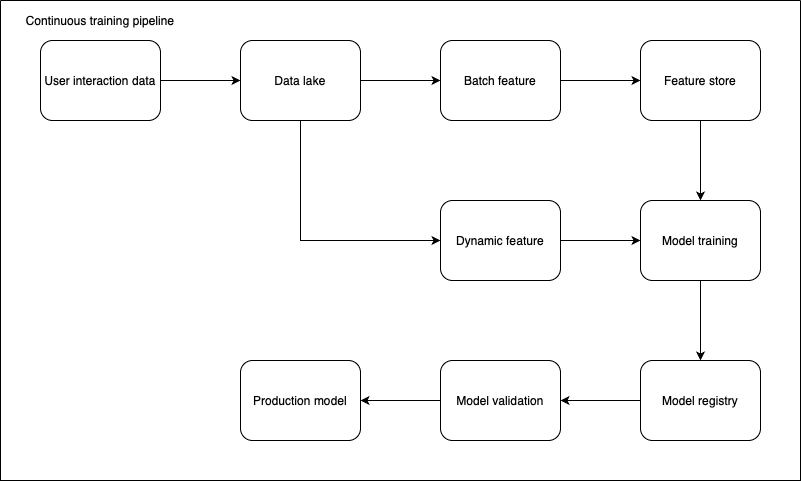

The diagram above was exported from draw.io. Its source (the exported page's mxGraphModel, read from the mxfile embedded in the PNG):
<mxGraphModel dx="838" dy="593" grid="1" gridSize="10" guides="1" tooltips="1" connect="1" arrows="1" fold="1" page="1" pageScale="1" pageWidth="850" pageHeight="1100" math="0" shadow="0">
  <root>
    <mxCell id="0" />
    <mxCell id="1" parent="0" />
    <mxCell id="-RI1jNAldvqEmWKEbtWj-2" style="edgeStyle=orthogonalEdgeStyle;rounded=0;orthogonalLoop=1;jettySize=auto;html=1;exitX=1;exitY=0.5;exitDx=0;exitDy=0;entryX=0;entryY=0.5;entryDx=0;entryDy=0;" edge="1" parent="1" source="At9daDqTqGgUnNfYn9DA-1" target="At9daDqTqGgUnNfYn9DA-4">
      <mxGeometry relative="1" as="geometry" />
    </mxCell>
    <mxCell id="At9daDqTqGgUnNfYn9DA-1" value="User interaction data" style="rounded=1;whiteSpace=wrap;html=1;" parent="1" vertex="1">
      <mxGeometry x="80" y="80" width="120" height="80" as="geometry" />
    </mxCell>
    <mxCell id="-RI1jNAldvqEmWKEbtWj-3" style="edgeStyle=orthogonalEdgeStyle;rounded=0;orthogonalLoop=1;jettySize=auto;html=1;exitX=1;exitY=0.5;exitDx=0;exitDy=0;entryX=0;entryY=0.5;entryDx=0;entryDy=0;" edge="1" parent="1" source="At9daDqTqGgUnNfYn9DA-4" target="At9daDqTqGgUnNfYn9DA-5">
      <mxGeometry relative="1" as="geometry" />
    </mxCell>
    <mxCell id="-RI1jNAldvqEmWKEbtWj-4" style="edgeStyle=orthogonalEdgeStyle;rounded=0;orthogonalLoop=1;jettySize=auto;html=1;exitX=0.5;exitY=1;exitDx=0;exitDy=0;entryX=0;entryY=0.5;entryDx=0;entryDy=0;" edge="1" parent="1" source="At9daDqTqGgUnNfYn9DA-4" target="At9daDqTqGgUnNfYn9DA-6">
      <mxGeometry relative="1" as="geometry" />
    </mxCell>
    <mxCell id="At9daDqTqGgUnNfYn9DA-4" value="Data lake" style="rounded=1;whiteSpace=wrap;html=1;" parent="1" vertex="1">
      <mxGeometry x="280" y="80" width="120" height="80" as="geometry" />
    </mxCell>
    <mxCell id="-RI1jNAldvqEmWKEbtWj-5" style="edgeStyle=orthogonalEdgeStyle;rounded=0;orthogonalLoop=1;jettySize=auto;html=1;exitX=1;exitY=0.5;exitDx=0;exitDy=0;entryX=0;entryY=0.5;entryDx=0;entryDy=0;" edge="1" parent="1" source="At9daDqTqGgUnNfYn9DA-5" target="At9daDqTqGgUnNfYn9DA-7">
      <mxGeometry relative="1" as="geometry" />
    </mxCell>
    <mxCell id="At9daDqTqGgUnNfYn9DA-5" value="Batch feature" style="rounded=1;whiteSpace=wrap;html=1;" parent="1" vertex="1">
      <mxGeometry x="480" y="80" width="120" height="80" as="geometry" />
    </mxCell>
    <mxCell id="-RI1jNAldvqEmWKEbtWj-7" style="edgeStyle=orthogonalEdgeStyle;rounded=0;orthogonalLoop=1;jettySize=auto;html=1;exitX=1;exitY=0.5;exitDx=0;exitDy=0;entryX=0;entryY=0.5;entryDx=0;entryDy=0;" edge="1" parent="1" source="At9daDqTqGgUnNfYn9DA-6" target="At9daDqTqGgUnNfYn9DA-8">
      <mxGeometry relative="1" as="geometry" />
    </mxCell>
    <mxCell id="At9daDqTqGgUnNfYn9DA-6" value="Dynamic feature" style="rounded=1;whiteSpace=wrap;html=1;" parent="1" vertex="1">
      <mxGeometry x="480" y="240" width="120" height="80" as="geometry" />
    </mxCell>
    <mxCell id="B2bUZWWEIsz7Ak7yU3f8-7" style="edgeStyle=orthogonalEdgeStyle;rounded=0;orthogonalLoop=1;jettySize=auto;html=1;exitX=0.5;exitY=1;exitDx=0;exitDy=0;entryX=0.5;entryY=0;entryDx=0;entryDy=0;" parent="1" source="At9daDqTqGgUnNfYn9DA-7" target="At9daDqTqGgUnNfYn9DA-8" edge="1">
      <mxGeometry relative="1" as="geometry" />
    </mxCell>
    <mxCell id="At9daDqTqGgUnNfYn9DA-7" value="Feature store" style="rounded=1;whiteSpace=wrap;html=1;" parent="1" vertex="1">
      <mxGeometry x="680" y="80" width="120" height="80" as="geometry" />
    </mxCell>
    <mxCell id="-RI1jNAldvqEmWKEbtWj-11" style="edgeStyle=orthogonalEdgeStyle;rounded=0;orthogonalLoop=1;jettySize=auto;html=1;exitX=0.5;exitY=1;exitDx=0;exitDy=0;entryX=0.5;entryY=0;entryDx=0;entryDy=0;" edge="1" parent="1" source="At9daDqTqGgUnNfYn9DA-8" target="-RI1jNAldvqEmWKEbtWj-10">
      <mxGeometry relative="1" as="geometry" />
    </mxCell>
    <mxCell id="At9daDqTqGgUnNfYn9DA-8" value="Model training" style="rounded=1;whiteSpace=wrap;html=1;" parent="1" vertex="1">
      <mxGeometry x="680" y="240" width="120" height="80" as="geometry" />
    </mxCell>
    <mxCell id="-RI1jNAldvqEmWKEbtWj-14" style="edgeStyle=orthogonalEdgeStyle;rounded=0;orthogonalLoop=1;jettySize=auto;html=1;exitX=0;exitY=0.5;exitDx=0;exitDy=0;entryX=1;entryY=0.5;entryDx=0;entryDy=0;" edge="1" parent="1" source="-RI1jNAldvqEmWKEbtWj-8" target="-RI1jNAldvqEmWKEbtWj-13">
      <mxGeometry relative="1" as="geometry" />
    </mxCell>
    <mxCell id="-RI1jNAldvqEmWKEbtWj-8" value="Model validation" style="rounded=1;whiteSpace=wrap;html=1;" vertex="1" parent="1">
      <mxGeometry x="480" y="400" width="120" height="80" as="geometry" />
    </mxCell>
    <mxCell id="-RI1jNAldvqEmWKEbtWj-12" style="edgeStyle=orthogonalEdgeStyle;rounded=0;orthogonalLoop=1;jettySize=auto;html=1;exitX=0;exitY=0.5;exitDx=0;exitDy=0;entryX=1;entryY=0.5;entryDx=0;entryDy=0;" edge="1" parent="1" source="-RI1jNAldvqEmWKEbtWj-10" target="-RI1jNAldvqEmWKEbtWj-8">
      <mxGeometry relative="1" as="geometry" />
    </mxCell>
    <mxCell id="-RI1jNAldvqEmWKEbtWj-10" value="Model registry" style="rounded=1;whiteSpace=wrap;html=1;" vertex="1" parent="1">
      <mxGeometry x="680" y="400" width="120" height="80" as="geometry" />
    </mxCell>
    <mxCell id="-RI1jNAldvqEmWKEbtWj-13" value="Production model" style="rounded=1;whiteSpace=wrap;html=1;" vertex="1" parent="1">
      <mxGeometry x="280" y="400" width="120" height="80" as="geometry" />
    </mxCell>
    <mxCell id="-RI1jNAldvqEmWKEbtWj-15" value="" style="swimlane;startSize=0;" vertex="1" parent="1">
      <mxGeometry x="40" y="40" width="800" height="480" as="geometry" />
    </mxCell>
    <mxCell id="-RI1jNAldvqEmWKEbtWj-16" value="Continuous training pipeline" style="text;html=1;align=center;verticalAlign=middle;whiteSpace=wrap;rounded=0;" vertex="1" parent="-RI1jNAldvqEmWKEbtWj-15">
      <mxGeometry width="200" height="40" as="geometry" />
    </mxCell>
  </root>
</mxGraphModel>